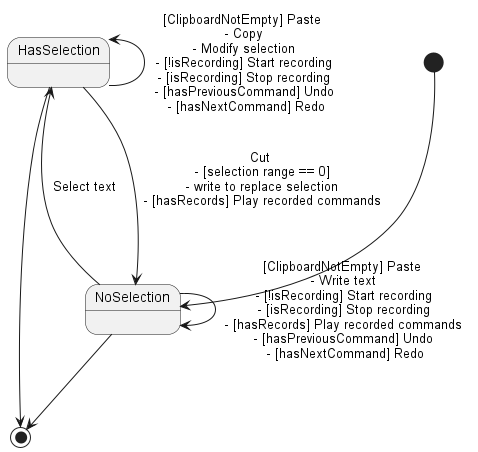

The diagram above was rendered by PlantUML. Its source (embedded in the PNG):
@startuml
'https://plantuml.com/state-diagram

    [*] --> S1
    state "NoSelection" as S1
    state "HasSelection" as S2

    S1 --> S1 :  [ClipboardNotEmpty] Paste \n - Write text \n - [!isRecording] Start recording \n - [isRecording] Stop recording \n - [hasRecords] Play recorded commands \n - [hasPreviousCommand] Undo \n - [hasNextCommand] Redo
    S2 -left-> S2 : [ClipboardNotEmpty] Paste \n - Copy \n - Modify selection \n - [!isRecording] Start recording \n - [isRecording] Stop recording \n - [hasPreviousCommand] Undo \n - [hasNextCommand] Redo
    S2 --> S1 : Cut \n - [selection range == 0] \n - write to replace selection \n - [hasRecords] Play recorded commands \n
    S1 --> S2 : Select text
    S2 --> [*]
    S1 --> [*]

@enduml